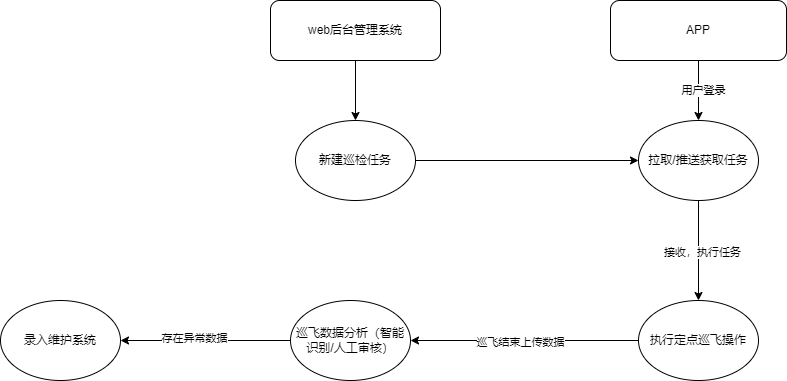

The diagram above was exported from draw.io. Its source (the exported page's mxGraphModel, read from the mxfile embedded in the PNG):
<mxGraphModel dx="2181" dy="758" grid="1" gridSize="10" guides="1" tooltips="1" connect="1" arrows="1" fold="1" page="1" pageScale="1" pageWidth="827" pageHeight="1169" math="0" shadow="0">
  <root>
    <mxCell id="0" />
    <mxCell id="1" parent="0" />
    <mxCell id="6l4OMZWHiY05z05K4mkH-18" style="edgeStyle=orthogonalEdgeStyle;rounded=0;orthogonalLoop=1;jettySize=auto;html=1;entryX=0.5;entryY=0;entryDx=0;entryDy=0;" edge="1" parent="1" source="6l4OMZWHiY05z05K4mkH-1" target="6l4OMZWHiY05z05K4mkH-16">
      <mxGeometry relative="1" as="geometry" />
    </mxCell>
    <mxCell id="6l4OMZWHiY05z05K4mkH-1" value="web后台管理系统" style="rounded=1;whiteSpace=wrap;html=1;" vertex="1" parent="1">
      <mxGeometry x="80" y="100" width="170" height="60" as="geometry" />
    </mxCell>
    <mxCell id="6l4OMZWHiY05z05K4mkH-20" style="edgeStyle=orthogonalEdgeStyle;rounded=0;orthogonalLoop=1;jettySize=auto;html=1;entryX=0.5;entryY=0;entryDx=0;entryDy=0;" edge="1" parent="1" source="6l4OMZWHiY05z05K4mkH-2" target="6l4OMZWHiY05z05K4mkH-17">
      <mxGeometry relative="1" as="geometry" />
    </mxCell>
    <mxCell id="6l4OMZWHiY05z05K4mkH-21" value="用户登录" style="edgeLabel;html=1;align=center;verticalAlign=middle;resizable=0;points=[];" vertex="1" connectable="0" parent="6l4OMZWHiY05z05K4mkH-20">
      <mxGeometry x="-0.0333" y="4" relative="1" as="geometry">
        <mxPoint as="offset" />
      </mxGeometry>
    </mxCell>
    <mxCell id="6l4OMZWHiY05z05K4mkH-2" value="APP" style="rounded=1;whiteSpace=wrap;html=1;" vertex="1" parent="1">
      <mxGeometry x="420" y="100" width="176" height="60" as="geometry" />
    </mxCell>
    <mxCell id="6l4OMZWHiY05z05K4mkH-19" style="edgeStyle=orthogonalEdgeStyle;rounded=0;orthogonalLoop=1;jettySize=auto;html=1;entryX=0;entryY=0.5;entryDx=0;entryDy=0;" edge="1" parent="1" source="6l4OMZWHiY05z05K4mkH-16" target="6l4OMZWHiY05z05K4mkH-17">
      <mxGeometry relative="1" as="geometry" />
    </mxCell>
    <mxCell id="6l4OMZWHiY05z05K4mkH-16" value="新建巡检任务" style="ellipse;whiteSpace=wrap;html=1;" vertex="1" parent="1">
      <mxGeometry x="105" y="220" width="120" height="80" as="geometry" />
    </mxCell>
    <mxCell id="6l4OMZWHiY05z05K4mkH-22" style="edgeStyle=orthogonalEdgeStyle;rounded=0;orthogonalLoop=1;jettySize=auto;html=1;" edge="1" parent="1" source="6l4OMZWHiY05z05K4mkH-17">
      <mxGeometry relative="1" as="geometry">
        <mxPoint x="508" y="400" as="targetPoint" />
      </mxGeometry>
    </mxCell>
    <mxCell id="6l4OMZWHiY05z05K4mkH-23" value="接收，执行任务" style="edgeLabel;html=1;align=center;verticalAlign=middle;resizable=0;points=[];" vertex="1" connectable="0" parent="6l4OMZWHiY05z05K4mkH-22">
      <mxGeometry x="0.0443" y="3" relative="1" as="geometry">
        <mxPoint as="offset" />
      </mxGeometry>
    </mxCell>
    <mxCell id="6l4OMZWHiY05z05K4mkH-17" value="拉取/推送获取任务" style="ellipse;whiteSpace=wrap;html=1;" vertex="1" parent="1">
      <mxGeometry x="448" y="220" width="120" height="80" as="geometry" />
    </mxCell>
    <mxCell id="6l4OMZWHiY05z05K4mkH-26" style="edgeStyle=orthogonalEdgeStyle;rounded=0;orthogonalLoop=1;jettySize=auto;html=1;entryX=1;entryY=0.5;entryDx=0;entryDy=0;" edge="1" parent="1" source="6l4OMZWHiY05z05K4mkH-24" target="6l4OMZWHiY05z05K4mkH-25">
      <mxGeometry relative="1" as="geometry" />
    </mxCell>
    <mxCell id="6l4OMZWHiY05z05K4mkH-27" value="巡飞结束上传数据" style="edgeLabel;html=1;align=center;verticalAlign=middle;resizable=0;points=[];" vertex="1" connectable="0" parent="6l4OMZWHiY05z05K4mkH-26">
      <mxGeometry x="0.0439" y="1" relative="1" as="geometry">
        <mxPoint as="offset" />
      </mxGeometry>
    </mxCell>
    <mxCell id="6l4OMZWHiY05z05K4mkH-24" value="执行定点巡飞操作" style="ellipse;whiteSpace=wrap;html=1;" vertex="1" parent="1">
      <mxGeometry x="448" y="400" width="120" height="80" as="geometry" />
    </mxCell>
    <mxCell id="6l4OMZWHiY05z05K4mkH-28" style="edgeStyle=orthogonalEdgeStyle;rounded=0;orthogonalLoop=1;jettySize=auto;html=1;" edge="1" parent="1" source="6l4OMZWHiY05z05K4mkH-25" target="6l4OMZWHiY05z05K4mkH-29">
      <mxGeometry relative="1" as="geometry">
        <mxPoint x="20" y="440" as="targetPoint" />
      </mxGeometry>
    </mxCell>
    <mxCell id="6l4OMZWHiY05z05K4mkH-30" value="存在异常数据" style="edgeLabel;html=1;align=center;verticalAlign=middle;resizable=0;points=[];" vertex="1" connectable="0" parent="6l4OMZWHiY05z05K4mkH-28">
      <mxGeometry x="0.1375" y="-3" relative="1" as="geometry">
        <mxPoint as="offset" />
      </mxGeometry>
    </mxCell>
    <mxCell id="6l4OMZWHiY05z05K4mkH-25" value="巡飞数据分析（智能识别/人工审核）" style="ellipse;whiteSpace=wrap;html=1;" vertex="1" parent="1">
      <mxGeometry x="100" y="400" width="120" height="80" as="geometry" />
    </mxCell>
    <mxCell id="6l4OMZWHiY05z05K4mkH-29" value="录入维护系统" style="ellipse;whiteSpace=wrap;html=1;" vertex="1" parent="1">
      <mxGeometry x="-190" y="400" width="120" height="80" as="geometry" />
    </mxCell>
  </root>
</mxGraphModel>